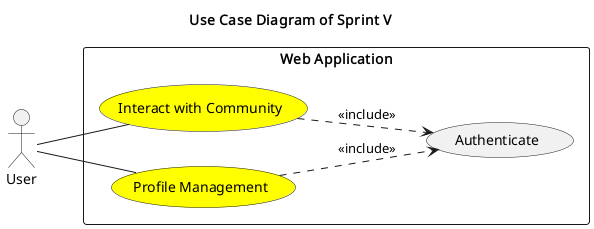

The diagram above was rendered by PlantUML. Its source (embedded in the PNG):
@startuml
title Use Case Diagram of Sprint V

left to right direction

actor User

rectangle "Web Application" {
  usecase "Authenticate" as Auth
  usecase "Interact with Community" as Community#Yellow
  usecase "Profile Management" as Profile#Yellow
}

User -- Community
User -- Profile

Community ..> Auth : <<include>>
Profile ..> Auth : <<include>>

@enduml